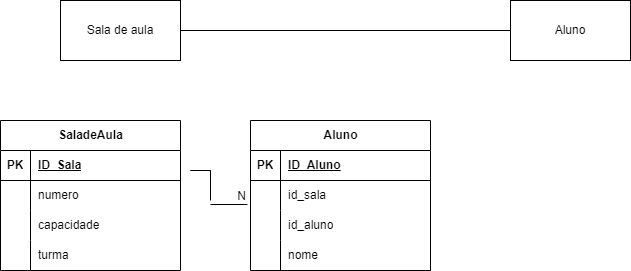

The diagram above was exported from draw.io. Its source (the exported page's mxGraphModel, read from the mxfile embedded in the PNG):
<mxGraphModel dx="825" dy="484" grid="1" gridSize="10" guides="1" tooltips="1" connect="1" arrows="1" fold="1" page="1" pageScale="1" pageWidth="827" pageHeight="1169" math="0" shadow="0">
  <root>
    <mxCell id="0" />
    <mxCell id="1" parent="0" />
    <mxCell id="BYQkOuewW4X2367xBEiy-1" value="SaladeAula" style="shape=table;startSize=30;container=1;collapsible=1;childLayout=tableLayout;fixedRows=1;rowLines=0;fontStyle=1;align=center;resizeLast=1;html=1;" vertex="1" parent="1">
      <mxGeometry x="70" y="180" width="180" height="150" as="geometry" />
    </mxCell>
    <mxCell id="BYQkOuewW4X2367xBEiy-2" value="" style="shape=tableRow;horizontal=0;startSize=0;swimlaneHead=0;swimlaneBody=0;fillColor=none;collapsible=0;dropTarget=0;points=[[0,0.5],[1,0.5]];portConstraint=eastwest;top=0;left=0;right=0;bottom=1;" vertex="1" parent="BYQkOuewW4X2367xBEiy-1">
      <mxGeometry y="30" width="180" height="30" as="geometry" />
    </mxCell>
    <mxCell id="BYQkOuewW4X2367xBEiy-3" value="PK" style="shape=partialRectangle;connectable=0;fillColor=none;top=0;left=0;bottom=0;right=0;fontStyle=1;overflow=hidden;whiteSpace=wrap;html=1;" vertex="1" parent="BYQkOuewW4X2367xBEiy-2">
      <mxGeometry width="30" height="30" as="geometry">
        <mxRectangle width="30" height="30" as="alternateBounds" />
      </mxGeometry>
    </mxCell>
    <mxCell id="BYQkOuewW4X2367xBEiy-4" value="ID_Sala" style="shape=partialRectangle;connectable=0;fillColor=none;top=0;left=0;bottom=0;right=0;align=left;spacingLeft=6;fontStyle=5;overflow=hidden;whiteSpace=wrap;html=1;" vertex="1" parent="BYQkOuewW4X2367xBEiy-2">
      <mxGeometry x="30" width="150" height="30" as="geometry">
        <mxRectangle width="150" height="30" as="alternateBounds" />
      </mxGeometry>
    </mxCell>
    <mxCell id="BYQkOuewW4X2367xBEiy-5" value="" style="shape=tableRow;horizontal=0;startSize=0;swimlaneHead=0;swimlaneBody=0;fillColor=none;collapsible=0;dropTarget=0;points=[[0,0.5],[1,0.5]];portConstraint=eastwest;top=0;left=0;right=0;bottom=0;" vertex="1" parent="BYQkOuewW4X2367xBEiy-1">
      <mxGeometry y="60" width="180" height="30" as="geometry" />
    </mxCell>
    <mxCell id="BYQkOuewW4X2367xBEiy-6" value="" style="shape=partialRectangle;connectable=0;fillColor=none;top=0;left=0;bottom=0;right=0;editable=1;overflow=hidden;whiteSpace=wrap;html=1;" vertex="1" parent="BYQkOuewW4X2367xBEiy-5">
      <mxGeometry width="30" height="30" as="geometry">
        <mxRectangle width="30" height="30" as="alternateBounds" />
      </mxGeometry>
    </mxCell>
    <mxCell id="BYQkOuewW4X2367xBEiy-7" value="numero" style="shape=partialRectangle;connectable=0;fillColor=none;top=0;left=0;bottom=0;right=0;align=left;spacingLeft=6;overflow=hidden;whiteSpace=wrap;html=1;" vertex="1" parent="BYQkOuewW4X2367xBEiy-5">
      <mxGeometry x="30" width="150" height="30" as="geometry">
        <mxRectangle width="150" height="30" as="alternateBounds" />
      </mxGeometry>
    </mxCell>
    <mxCell id="BYQkOuewW4X2367xBEiy-8" value="" style="shape=tableRow;horizontal=0;startSize=0;swimlaneHead=0;swimlaneBody=0;fillColor=none;collapsible=0;dropTarget=0;points=[[0,0.5],[1,0.5]];portConstraint=eastwest;top=0;left=0;right=0;bottom=0;" vertex="1" parent="BYQkOuewW4X2367xBEiy-1">
      <mxGeometry y="90" width="180" height="30" as="geometry" />
    </mxCell>
    <mxCell id="BYQkOuewW4X2367xBEiy-9" value="" style="shape=partialRectangle;connectable=0;fillColor=none;top=0;left=0;bottom=0;right=0;editable=1;overflow=hidden;whiteSpace=wrap;html=1;" vertex="1" parent="BYQkOuewW4X2367xBEiy-8">
      <mxGeometry width="30" height="30" as="geometry">
        <mxRectangle width="30" height="30" as="alternateBounds" />
      </mxGeometry>
    </mxCell>
    <mxCell id="BYQkOuewW4X2367xBEiy-10" value="capacidade" style="shape=partialRectangle;connectable=0;fillColor=none;top=0;left=0;bottom=0;right=0;align=left;spacingLeft=6;overflow=hidden;whiteSpace=wrap;html=1;" vertex="1" parent="BYQkOuewW4X2367xBEiy-8">
      <mxGeometry x="30" width="150" height="30" as="geometry">
        <mxRectangle width="150" height="30" as="alternateBounds" />
      </mxGeometry>
    </mxCell>
    <mxCell id="BYQkOuewW4X2367xBEiy-11" value="" style="shape=tableRow;horizontal=0;startSize=0;swimlaneHead=0;swimlaneBody=0;fillColor=none;collapsible=0;dropTarget=0;points=[[0,0.5],[1,0.5]];portConstraint=eastwest;top=0;left=0;right=0;bottom=0;" vertex="1" parent="BYQkOuewW4X2367xBEiy-1">
      <mxGeometry y="120" width="180" height="30" as="geometry" />
    </mxCell>
    <mxCell id="BYQkOuewW4X2367xBEiy-12" value="" style="shape=partialRectangle;connectable=0;fillColor=none;top=0;left=0;bottom=0;right=0;editable=1;overflow=hidden;whiteSpace=wrap;html=1;" vertex="1" parent="BYQkOuewW4X2367xBEiy-11">
      <mxGeometry width="30" height="30" as="geometry">
        <mxRectangle width="30" height="30" as="alternateBounds" />
      </mxGeometry>
    </mxCell>
    <mxCell id="BYQkOuewW4X2367xBEiy-13" value="turma" style="shape=partialRectangle;connectable=0;fillColor=none;top=0;left=0;bottom=0;right=0;align=left;spacingLeft=6;overflow=hidden;whiteSpace=wrap;html=1;" vertex="1" parent="BYQkOuewW4X2367xBEiy-11">
      <mxGeometry x="30" width="150" height="30" as="geometry">
        <mxRectangle width="150" height="30" as="alternateBounds" />
      </mxGeometry>
    </mxCell>
    <mxCell id="BYQkOuewW4X2367xBEiy-14" value="Aluno" style="shape=table;startSize=30;container=1;collapsible=1;childLayout=tableLayout;fixedRows=1;rowLines=0;fontStyle=1;align=center;resizeLast=1;html=1;" vertex="1" parent="1">
      <mxGeometry x="320" y="180" width="180" height="150" as="geometry" />
    </mxCell>
    <mxCell id="BYQkOuewW4X2367xBEiy-15" value="" style="shape=tableRow;horizontal=0;startSize=0;swimlaneHead=0;swimlaneBody=0;fillColor=none;collapsible=0;dropTarget=0;points=[[0,0.5],[1,0.5]];portConstraint=eastwest;top=0;left=0;right=0;bottom=1;" vertex="1" parent="BYQkOuewW4X2367xBEiy-14">
      <mxGeometry y="30" width="180" height="30" as="geometry" />
    </mxCell>
    <mxCell id="BYQkOuewW4X2367xBEiy-16" value="PK" style="shape=partialRectangle;connectable=0;fillColor=none;top=0;left=0;bottom=0;right=0;fontStyle=1;overflow=hidden;whiteSpace=wrap;html=1;" vertex="1" parent="BYQkOuewW4X2367xBEiy-15">
      <mxGeometry width="30" height="30" as="geometry">
        <mxRectangle width="30" height="30" as="alternateBounds" />
      </mxGeometry>
    </mxCell>
    <mxCell id="BYQkOuewW4X2367xBEiy-17" value="ID_Aluno" style="shape=partialRectangle;connectable=0;fillColor=none;top=0;left=0;bottom=0;right=0;align=left;spacingLeft=6;fontStyle=5;overflow=hidden;whiteSpace=wrap;html=1;" vertex="1" parent="BYQkOuewW4X2367xBEiy-15">
      <mxGeometry x="30" width="150" height="30" as="geometry">
        <mxRectangle width="150" height="30" as="alternateBounds" />
      </mxGeometry>
    </mxCell>
    <mxCell id="BYQkOuewW4X2367xBEiy-18" value="" style="shape=tableRow;horizontal=0;startSize=0;swimlaneHead=0;swimlaneBody=0;fillColor=none;collapsible=0;dropTarget=0;points=[[0,0.5],[1,0.5]];portConstraint=eastwest;top=0;left=0;right=0;bottom=0;" vertex="1" parent="BYQkOuewW4X2367xBEiy-14">
      <mxGeometry y="60" width="180" height="30" as="geometry" />
    </mxCell>
    <mxCell id="BYQkOuewW4X2367xBEiy-19" value="" style="shape=partialRectangle;connectable=0;fillColor=none;top=0;left=0;bottom=0;right=0;editable=1;overflow=hidden;whiteSpace=wrap;html=1;" vertex="1" parent="BYQkOuewW4X2367xBEiy-18">
      <mxGeometry width="30" height="30" as="geometry">
        <mxRectangle width="30" height="30" as="alternateBounds" />
      </mxGeometry>
    </mxCell>
    <mxCell id="BYQkOuewW4X2367xBEiy-20" value="id_sala" style="shape=partialRectangle;connectable=0;fillColor=none;top=0;left=0;bottom=0;right=0;align=left;spacingLeft=6;overflow=hidden;whiteSpace=wrap;html=1;" vertex="1" parent="BYQkOuewW4X2367xBEiy-18">
      <mxGeometry x="30" width="150" height="30" as="geometry">
        <mxRectangle width="150" height="30" as="alternateBounds" />
      </mxGeometry>
    </mxCell>
    <mxCell id="BYQkOuewW4X2367xBEiy-21" value="" style="shape=tableRow;horizontal=0;startSize=0;swimlaneHead=0;swimlaneBody=0;fillColor=none;collapsible=0;dropTarget=0;points=[[0,0.5],[1,0.5]];portConstraint=eastwest;top=0;left=0;right=0;bottom=0;" vertex="1" parent="BYQkOuewW4X2367xBEiy-14">
      <mxGeometry y="90" width="180" height="30" as="geometry" />
    </mxCell>
    <mxCell id="BYQkOuewW4X2367xBEiy-22" value="" style="shape=partialRectangle;connectable=0;fillColor=none;top=0;left=0;bottom=0;right=0;editable=1;overflow=hidden;whiteSpace=wrap;html=1;" vertex="1" parent="BYQkOuewW4X2367xBEiy-21">
      <mxGeometry width="30" height="30" as="geometry">
        <mxRectangle width="30" height="30" as="alternateBounds" />
      </mxGeometry>
    </mxCell>
    <mxCell id="BYQkOuewW4X2367xBEiy-23" value="id_aluno" style="shape=partialRectangle;connectable=0;fillColor=none;top=0;left=0;bottom=0;right=0;align=left;spacingLeft=6;overflow=hidden;whiteSpace=wrap;html=1;" vertex="1" parent="BYQkOuewW4X2367xBEiy-21">
      <mxGeometry x="30" width="150" height="30" as="geometry">
        <mxRectangle width="150" height="30" as="alternateBounds" />
      </mxGeometry>
    </mxCell>
    <mxCell id="BYQkOuewW4X2367xBEiy-24" value="" style="shape=tableRow;horizontal=0;startSize=0;swimlaneHead=0;swimlaneBody=0;fillColor=none;collapsible=0;dropTarget=0;points=[[0,0.5],[1,0.5]];portConstraint=eastwest;top=0;left=0;right=0;bottom=0;" vertex="1" parent="BYQkOuewW4X2367xBEiy-14">
      <mxGeometry y="120" width="180" height="30" as="geometry" />
    </mxCell>
    <mxCell id="BYQkOuewW4X2367xBEiy-25" value="" style="shape=partialRectangle;connectable=0;fillColor=none;top=0;left=0;bottom=0;right=0;editable=1;overflow=hidden;whiteSpace=wrap;html=1;" vertex="1" parent="BYQkOuewW4X2367xBEiy-24">
      <mxGeometry width="30" height="30" as="geometry">
        <mxRectangle width="30" height="30" as="alternateBounds" />
      </mxGeometry>
    </mxCell>
    <mxCell id="BYQkOuewW4X2367xBEiy-26" value="nome" style="shape=partialRectangle;connectable=0;fillColor=none;top=0;left=0;bottom=0;right=0;align=left;spacingLeft=6;overflow=hidden;whiteSpace=wrap;html=1;" vertex="1" parent="BYQkOuewW4X2367xBEiy-24">
      <mxGeometry x="30" width="150" height="30" as="geometry">
        <mxRectangle width="150" height="30" as="alternateBounds" />
      </mxGeometry>
    </mxCell>
    <mxCell id="BYQkOuewW4X2367xBEiy-55" value="Aluno" style="rounded=0;whiteSpace=wrap;html=1;" vertex="1" parent="1">
      <mxGeometry x="580" y="60" width="120" height="60" as="geometry" />
    </mxCell>
    <mxCell id="BYQkOuewW4X2367xBEiy-57" value="Sala de aula" style="rounded=0;whiteSpace=wrap;html=1;" vertex="1" parent="1">
      <mxGeometry x="130" y="60" width="120" height="60" as="geometry" />
    </mxCell>
    <mxCell id="BYQkOuewW4X2367xBEiy-120" value="" style="endArrow=none;html=1;rounded=0;exitX=1;exitY=0.5;exitDx=0;exitDy=0;entryX=0;entryY=0.5;entryDx=0;entryDy=0;" edge="1" parent="1" source="BYQkOuewW4X2367xBEiy-57" target="BYQkOuewW4X2367xBEiy-55">
      <mxGeometry width="50" height="50" relative="1" as="geometry">
        <mxPoint x="390" y="250" as="sourcePoint" />
        <mxPoint x="440" y="200" as="targetPoint" />
      </mxGeometry>
    </mxCell>
    <mxCell id="BYQkOuewW4X2367xBEiy-122" value="" style="endArrow=none;html=1;rounded=0;entryX=-0.017;entryY=0.8;entryDx=0;entryDy=0;entryPerimeter=0;" edge="1" parent="1" target="BYQkOuewW4X2367xBEiy-18">
      <mxGeometry relative="1" as="geometry">
        <mxPoint x="280" y="264" as="sourcePoint" />
        <mxPoint x="310" y="260" as="targetPoint" />
      </mxGeometry>
    </mxCell>
    <mxCell id="BYQkOuewW4X2367xBEiy-123" value="N" style="resizable=0;html=1;whiteSpace=wrap;align=right;verticalAlign=bottom;" connectable="0" vertex="1" parent="BYQkOuewW4X2367xBEiy-122">
      <mxGeometry x="1" relative="1" as="geometry" />
    </mxCell>
    <mxCell id="BYQkOuewW4X2367xBEiy-124" value="" style="endArrow=none;html=1;rounded=0;" edge="1" parent="1">
      <mxGeometry relative="1" as="geometry">
        <mxPoint x="280" y="230" as="sourcePoint" />
        <mxPoint x="280" y="230" as="targetPoint" />
        <Array as="points">
          <mxPoint x="260" y="230" />
        </Array>
      </mxGeometry>
    </mxCell>
    <mxCell id="BYQkOuewW4X2367xBEiy-125" value="" style="endArrow=none;html=1;rounded=0;" edge="1" parent="1">
      <mxGeometry relative="1" as="geometry">
        <mxPoint x="280" y="230" as="sourcePoint" />
        <mxPoint x="280" y="260" as="targetPoint" />
      </mxGeometry>
    </mxCell>
  </root>
</mxGraphModel>